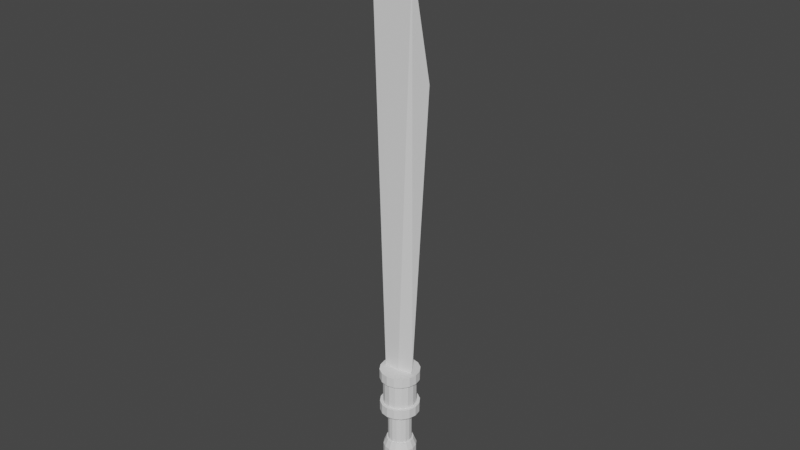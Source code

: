# Source: Ana_Models_EspadaLaser.blend  (saved by Blender 3.2.14; exported with 4.5.12 LTS)
import bpy
from mathutils import Matrix  # noqa: F401  (used for matrix-valued properties, if any)

bpy.ops.wm.read_factory_settings(use_empty=True)
scene = bpy.context.scene
scene.name = 'Scene'

# ---- collections
col_collection = bpy.data.collections.new('Collection'); scene.collection.children.link(col_collection)

# ---- world
world_world = bpy.data.worlds.new('World'); scene.world = world_world
world_world.use_nodes = True; world_world.node_tree.nodes.clear()
_N = world_world.node_tree.nodes; _L = world_world.node_tree.links
n0 = _N.new('ShaderNodeOutputWorld'); n0.name = 'World Output'; n0.location = (300, 300)
n1 = _N.new('ShaderNodeBackground'); n1.name = 'Background'; n1.location = (10, 300)
n1.inputs[0].default_value = (0.05088, 0.05088, 0.05088, 1.0)
_L.new(n1.outputs[0], n0.inputs[0])
n0.is_active_output = True
world_world.color = (0.05088, 0.05088, 0.05088)
world_world.use_sun_shadow = False
world_world.sun_shadow_jitter_overblur = 0.0

# ---- meshes
me_cube_001 = bpy.data.meshes.new('Cube.001')
me_cube_001.from_pydata([(-0.11, -0.03, -0.15), (-0.25, 0.0, 3.65), (-0.11, 0.03, -0.15), (0.12, 0.0, 0.05), (0.25, 0.0, 2.35), (0.0, 0.03, -0.15), (0.1, 0.0, 3.15), (0.0, -0.03, -0.15)], [], [(0, 1, 2), (5, 6, 4, 3), (7, 6, 1, 0), (5, 3, 7), (2, 5, 7, 0), (3, 4, 6, 7), (2, 1, 6, 5)])
_uv = me_cube_001.uv_layers.new(name='UVMap')
_uv.uv.foreach_set('vector', [0.375, 0.0, 0.625, 0.25, 0.375, 0.25, 0.375, 0.375, 0.625, 0.375, 0.625, 0.5, 0.375, 0.5, 0.375, 0.875, 0.625, 0.875, 0.625, 1.0, 0.375, 1.0, 0.25, 0.5, 0.375, 0.75, 0.25, 0.75, 0.125, 0.5, 0.25, 0.5, 0.25, 0.75, 0.125, 0.75, 0.375, 0.75, 0.625, 0.75, 0.625, 0.875, 0.375, 0.875, 0.375, 0.25, 0.625, 0.25, 0.625, 0.375, 0.375, 0.375])
me_cube_001.update()
me_cylinder_005 = bpy.data.meshes.new('Cylinder.005')
me_cylinder_005.from_pydata([(0.0, 0.13, -0.275), (0.0, 0.13, 0.095), (0.04975, 0.1201, -0.275), (0.04975, 0.1201, 0.095), (0.09192, 0.09192, -0.275), (0.09192, 0.09192, 0.095), (0.1201, 0.04975, -0.275), (0.1201, 0.04975, 0.095), (0.13, 0.0, -0.275), (0.13, 0.0, 0.095), (0.1201, -0.04975, -0.275), (0.1201, -0.04975, 0.095), (0.09192, -0.09192, -0.275), (0.09192, -0.09192, 0.095), (0.04975, -0.1201, -0.275), (0.04975, -0.1201, 0.095), (0.0, -0.13, -0.275), (0.0, -0.13, 0.095), (-0.04975, -0.1201, -0.275), (-0.04975, -0.1201, 0.095), (-0.09192, -0.09192, -0.275), (-0.09192, -0.09192, 0.095), (-0.1201, -0.04975, -0.275), (-0.1201, -0.04975, 0.095), (-0.13, 0.0, -0.275), (-0.13, 0.0, 0.095), (-0.1201, 0.04975, -0.275), (-0.1201, 0.04975, 0.095), (-0.09192, 0.09192, -0.275), (-0.09192, 0.09192, 0.095), (-0.04975, 0.1201, -0.275), (-0.04975, 0.1201, 0.095), (0.0, 0.13, -0.1958), (0.0, 0.13, 0.01603), (0.04975, 0.1201, 0.01603), (0.04975, 0.1201, -0.1958), (0.09192, 0.09192, 0.01603), (0.09192, 0.09192, -0.1958), (0.1201, 0.04975, 0.01603), (0.1201, 0.04975, -0.1958), (0.13, 0.0, 0.01603), (0.13, 0.0, -0.1958), (0.1201, -0.04975, 0.01603), (0.1201, -0.04975, -0.1958), (0.09192, -0.09192, 0.01603), (0.09192, -0.09192, -0.1958), (0.04975, -0.1201, 0.01603), (0.04975, -0.1201, -0.1958), (0.0, -0.13, 0.01603), (0.0, -0.13, -0.1958), (-0.04975, -0.1201, 0.01603), (-0.04975, -0.1201, -0.1958), (-0.09192, -0.09192, 0.01603), (-0.09192, -0.09192, -0.1958), (-0.1201, -0.04975, 0.01603), (-0.1201, -0.04975, -0.1958), (-0.13, 0.0, 0.01603), (-0.13, 0.0, -0.1958), (-0.1201, 0.04975, 0.01603), (-0.1201, 0.04975, -0.1958), (-0.09192, 0.09192, 0.01603), (-0.09192, 0.09192, -0.1958), (-0.04975, 0.1201, 0.01603), (-0.04975, 0.1201, -0.1958), (0.05961, 0.1439, 0.095), (0.0, 0.1558, 0.095), (0.0, 0.1558, 0.01603), (0.1101, 0.1101, 0.095), (0.1439, 0.05961, 0.095), (0.1558, 0.0, 0.095), (0.1439, -0.05961, 0.095), (0.1101, -0.1101, 0.095), (0.05961, -0.1439, 0.095), (0.0, -0.1558, 0.095), (-0.05961, -0.1439, 0.095), (-0.1101, -0.1101, 0.095), (-0.1439, -0.05961, 0.095), (-0.1558, 0.0, 0.095), (-0.1439, 0.05961, 0.095), (-0.1101, 0.1101, 0.095), (-0.05961, 0.1439, 0.095), (0.05961, 0.1439, 0.01603), (0.1101, 0.1101, 0.01603), (0.1439, 0.05961, 0.01603), (0.1558, 0.0, 0.01603), (0.1439, -0.05961, 0.01603), (0.1101, -0.1101, 0.01603), (0.05961, -0.1439, 0.01603), (0.0, -0.1558, 0.01603), (-0.05961, -0.1439, 0.01603), (-0.1101, -0.1101, 0.01603), (-0.1439, -0.05961, 0.01603), (-0.1558, 0.0, 0.01603), (-0.1439, 0.05961, 0.01603), (-0.1101, 0.1101, 0.01603), (-0.05961, 0.1439, 0.01603), (0.0, 0.1547, -0.275), (0.05921, 0.143, -0.275), (0.05921, 0.143, -0.1958), (0.1094, 0.1094, -0.275), (0.1094, 0.1094, -0.1958), (0.143, 0.05921, -0.275), (0.143, 0.05921, -0.1958), (0.1547, 0.0, -0.275), (0.1547, 0.0, -0.1958), (0.143, -0.05921, -0.275), (0.143, -0.05921, -0.1958), (0.1094, -0.1094, -0.275), (0.1094, -0.1094, -0.1958), (0.05921, -0.143, -0.275), (0.05921, -0.143, -0.1958), (0.0, -0.1547, -0.275), (0.0, -0.1547, -0.1958), (-0.05921, -0.143, -0.275), (-0.05921, -0.143, -0.1958), (-0.1094, -0.1094, -0.275), (-0.1094, -0.1094, -0.1958), (-0.143, -0.05921, -0.275), (-0.143, -0.05921, -0.1958), (-0.1547, 0.0, -0.275), (-0.1547, 0.0, -0.1958), (-0.143, 0.05921, -0.275), (-0.143, 0.05921, -0.1958), (-0.1094, 0.1094, -0.275), (-0.1094, 0.1094, -0.1958), (-0.05921, 0.143, -0.275), (-0.05921, 0.143, -0.1958), (0.0, 0.1547, -0.1958)], [], [(1, 3, 64, 65), (27, 29, 79, 78), (9, 11, 70, 69), (33, 62, 95, 66), (38, 36, 82, 83), (17, 19, 74, 73), (52, 50, 89, 90), (25, 27, 78, 77), (40, 38, 83, 84), (7, 9, 69, 68), (54, 52, 90, 91), (15, 17, 73, 72), (42, 40, 84, 85), (56, 54, 91, 92), (3, 1, 31, 29, 27, 25, 23, 21, 19, 17, 15, 13, 11, 9, 7, 5), (23, 25, 77, 76), (5, 7, 68, 67), (0, 2, 4, 6, 8, 10, 12, 14, 16, 18, 20, 22, 24, 26, 28, 30), (20, 18, 113, 115), (63, 62, 33, 32), (35, 37, 100, 98), (61, 60, 62, 63), (49, 51, 114, 112), (59, 58, 60, 61), (2, 0, 96, 97), (57, 56, 58, 59), (28, 26, 121, 123), (55, 54, 56, 57), (10, 8, 103, 105), (53, 52, 54, 55), (63, 32, 127, 126), (51, 50, 52, 53), (37, 39, 102, 100), (49, 48, 50, 51), (18, 16, 111, 113), (47, 46, 48, 49), (51, 53, 116, 114), (45, 44, 46, 47), (26, 24, 119, 121), (43, 42, 44, 45), (39, 41, 104, 102), (41, 40, 42, 43), (8, 6, 101, 103), (39, 38, 40, 41), (53, 55, 118, 116), (37, 36, 38, 39), (16, 14, 109, 111), (35, 34, 36, 37), (41, 43, 106, 104), (32, 33, 34, 35), (66, 65, 64, 81), (81, 64, 67, 82), (82, 67, 68, 83), (83, 68, 69, 84), (84, 69, 70, 85), (85, 70, 71, 86), (86, 71, 72, 87), (87, 72, 73, 88), (88, 73, 74, 89), (89, 74, 75, 90), (90, 75, 76, 91), (91, 76, 77, 92), (92, 77, 78, 93), (93, 78, 79, 94), (94, 79, 80, 95), (95, 80, 65, 66), (50, 48, 88, 89), (36, 34, 81, 82), (19, 21, 75, 74), (62, 60, 94, 95), (48, 46, 87, 88), (11, 13, 71, 70), (34, 33, 66, 81), (29, 31, 80, 79), (60, 58, 93, 94), (3, 5, 67, 64), (46, 44, 86, 87), (21, 23, 76, 75), (58, 56, 92, 93), (13, 15, 72, 71), (31, 1, 65, 80), (44, 42, 85, 86), (125, 126, 127, 96), (123, 124, 126, 125), (121, 122, 124, 123), (119, 120, 122, 121), (117, 118, 120, 119), (115, 116, 118, 117), (113, 114, 116, 115), (111, 112, 114, 113), (109, 110, 112, 111), (107, 108, 110, 109), (105, 106, 108, 107), (103, 104, 106, 105), (101, 102, 104, 103), (99, 100, 102, 101), (97, 98, 100, 99), (96, 127, 98, 97), (61, 63, 126, 124), (47, 49, 112, 110), (12, 10, 105, 107), (32, 35, 98, 127), (30, 28, 123, 125), (59, 61, 124, 122), (4, 2, 97, 99), (45, 47, 110, 108), (22, 20, 115, 117), (57, 59, 122, 120), (14, 12, 107, 109), (0, 30, 125, 96), (43, 45, 108, 106), (6, 4, 99, 101), (24, 22, 117, 119), (55, 57, 120, 118)])
_uv = me_cylinder_005.uv_layers.new(name='UVMap')
_uv.uv.foreach_set('vector', [0.25, 0.49, 0.3418, 0.4717, 0.3418, 0.4717, 0.25, 0.49, 0.02827, 0.3418, 0.08029, 0.4197, 0.08029, 0.4197, 0.02827, 0.3418, 0.49, 0.25, 0.4717, 0.1582, 0.4717, 0.1582, 0.49, 0.25, 0.0, 0.8933, 0.0625, 0.8933, 0.0625, 0.8933, 0.0, 0.8933, 0.8125, 0.8933, 0.875, 0.8933, 0.875, 0.8933, 0.8125, 0.8933, 0.25, 0.01, 0.1582, 0.02827, 0.1582, 0.02827, 0.25, 0.01, 0.375, 0.8933, 0.4375, 0.8933, 0.4375, 0.8933, 0.375, 0.8933, 0.01, 0.25, 0.02827, 0.3418, 0.02827, 0.3418, 0.01, 0.25, 0.75, 0.8933, 0.8125, 0.8933, 0.8125, 0.8933, 0.75, 0.8933, 0.4717, 0.3418, 0.49, 0.25, 0.49, 0.25, 0.4717, 0.3418, 0.3125, 0.8933, 0.375, 0.8933, 0.375, 0.8933, 0.3125, 0.8933, 0.3418, 0.02827, 0.25, 0.01, 0.25, 0.01, 0.3418, 0.02827, 0.6875, 0.8933, 0.75, 0.8933, 0.75, 0.8933, 0.6875, 0.8933, 0.25, 0.8933, 0.3125, 0.8933, 0.3125, 0.8933, 0.25, 0.8933, 0.3418, 0.4717, 0.25, 0.49, 0.1582, 0.4717, 0.08029, 0.4197, 0.02827, 0.3418, 0.01, 0.25, 0.02827, 0.1582, 0.08029, 0.08029, 0.1582, 0.02827, 0.25, 0.01, 0.3418, 0.02827, 0.4197, 0.08029, 0.4717, 0.1582, 0.49, 0.25, 0.4717, 0.3418, 0.4197, 0.4197, 0.02827, 0.1582, 0.01, 0.25, 0.01, 0.25, 0.02827, 0.1582, 0.4197, 0.4197, 0.4717, 0.3418, 0.4717, 0.3418, 0.4197, 0.4197, 0.75, 0.49, 0.8418, 0.4717, 0.9197, 0.4197, 0.9717, 0.3418, 0.99, 0.25, 0.9717, 0.1582, 0.9197, 0.08029, 0.8418, 0.02827, 0.75, 0.01, 0.6582, 0.02827, 0.5803, 0.08029, 0.5283, 0.1582, 0.51, 0.25, 0.5283, 0.3418, 0.5803, 0.4197, 0.6582, 0.4717, 0.5803, 0.08029, 0.6582, 0.02827, 0.6582, 0.02827, 0.5803, 0.08029, 0.0625, 0.6071, 0.0625, 0.8933, 0.0, 0.8933, 0.0, 0.6071, 0.9375, 0.6071, 0.875, 0.6071, 0.875, 0.6071, 0.9375, 0.6071, 0.125, 0.6071, 0.125, 0.8933, 0.0625, 0.8933, 0.0625, 0.6071, 0.5, 0.6071, 0.4375, 0.6071, 0.4375, 0.6071, 0.5, 0.6071, 0.1875, 0.6071, 0.1875, 0.8933, 0.125, 0.8933, 0.125, 0.6071, 0.8418, 0.4717, 0.75, 0.49, 0.75, 0.49, 0.8418, 0.4717, 0.25, 0.6071, 0.25, 0.8933, 0.1875, 0.8933, 0.1875, 0.6071, 0.5803, 0.4197, 0.5283, 0.3418, 0.5283, 0.3418, 0.5803, 0.4197, 0.3125, 0.6071, 0.3125, 0.8933, 0.25, 0.8933, 0.25, 0.6071, 0.9717, 0.1582, 0.99, 0.25, 0.99, 0.25, 0.9717, 0.1582, 0.375, 0.6071, 0.375, 0.8933, 0.3125, 0.8933, 0.3125, 0.6071, 0.0625, 0.6071, 0.0, 0.6071, 0.0, 0.6071, 0.0625, 0.6071, 0.4375, 0.6071, 0.4375, 0.8933, 0.375, 0.8933, 0.375, 0.6071, 0.875, 0.6071, 0.8125, 0.6071, 0.8125, 0.6071, 0.875, 0.6071, 0.5, 0.6071, 0.5, 0.8933, 0.4375, 0.8933, 0.4375, 0.6071, 0.6582, 0.02827, 0.75, 0.01, 0.75, 0.01, 0.6582, 0.02827, 0.5625, 0.6071, 0.5625, 0.8933, 0.5, 0.8933, 0.5, 0.6071, 0.4375, 0.6071, 0.375, 0.6071, 0.375, 0.6071, 0.4375, 0.6071, 0.625, 0.6071, 0.625, 0.8933, 0.5625, 0.8933, 0.5625, 0.6071, 0.5283, 0.3418, 0.51, 0.25, 0.51, 0.25, 0.5283, 0.3418, 0.6875, 0.6071, 0.6875, 0.8933, 0.625, 0.8933, 0.625, 0.6071, 0.8125, 0.6071, 0.75, 0.6071, 0.75, 0.6071, 0.8125, 0.6071, 0.75, 0.6071, 0.75, 0.8933, 0.6875, 0.8933, 0.6875, 0.6071, 0.99, 0.25, 0.9717, 0.3418, 0.9717, 0.3418, 0.99, 0.25, 0.8125, 0.6071, 0.8125, 0.8933, 0.75, 0.8933, 0.75, 0.6071, 0.375, 0.6071, 0.3125, 0.6071, 0.3125, 0.6071, 0.375, 0.6071, 0.875, 0.6071, 0.875, 0.8933, 0.8125, 0.8933, 0.8125, 0.6071, 0.75, 0.01, 0.8418, 0.02827, 0.8418, 0.02827, 0.75, 0.01, 0.9375, 0.6071, 0.9375, 0.8933, 0.875, 0.8933, 0.875, 0.6071, 0.75, 0.6071, 0.6875, 0.6071, 0.6875, 0.6071, 0.75, 0.6071, 1.0, 0.6071, 1.0, 0.8933, 0.9375, 0.8933, 0.9375, 0.6071, 1.0, 0.8933, 1.0, 1.0, 0.9375, 1.0, 0.9375, 0.8933, 0.9375, 0.8933, 0.9375, 1.0, 0.875, 1.0, 0.875, 0.8933, 0.875, 0.8933, 0.875, 1.0, 0.8125, 1.0, 0.8125, 0.8933, 0.8125, 0.8933, 0.8125, 1.0, 0.75, 1.0, 0.75, 0.8933, 0.75, 0.8933, 0.75, 1.0, 0.6875, 1.0, 0.6875, 0.8933, 0.6875, 0.8933, 0.6875, 1.0, 0.625, 1.0, 0.625, 0.8933, 0.625, 0.8933, 0.625, 1.0, 0.5625, 1.0, 0.5625, 0.8933, 0.5625, 0.8933, 0.5625, 1.0, 0.5, 1.0, 0.5, 0.8933, 0.5, 0.8933, 0.5, 1.0, 0.4375, 1.0, 0.4375, 0.8933, 0.4375, 0.8933, 0.4375, 1.0, 0.375, 1.0, 0.375, 0.8933, 0.375, 0.8933, 0.375, 1.0, 0.3125, 1.0, 0.3125, 0.8933, 0.3125, 0.8933, 0.3125, 1.0, 0.25, 1.0, 0.25, 0.8933, 0.25, 0.8933, 0.25, 1.0, 0.1875, 1.0, 0.1875, 0.8933, 0.1875, 0.8933, 0.1875, 1.0, 0.125, 1.0, 0.125, 0.8933, 0.125, 0.8933, 0.125, 1.0, 0.0625, 1.0, 0.0625, 0.8933, 0.0625, 0.8933, 0.0625, 1.0, 0.0, 1.0, 0.0, 0.8933, 0.4375, 0.8933, 0.5, 0.8933, 0.5, 0.8933, 0.4375, 0.8933, 0.875, 0.8933, 0.9375, 0.8933, 0.9375, 0.8933, 0.875, 0.8933, 0.1582, 0.02827, 0.08029, 0.08029, 0.08029, 0.08029, 0.1582, 0.02827, 0.0625, 0.8933, 0.125, 0.8933, 0.125, 0.8933, 0.0625, 0.8933, 0.5, 0.8933, 0.5625, 0.8933, 0.5625, 0.8933, 0.5, 0.8933, 0.4717, 0.1582, 0.4197, 0.08029, 0.4197, 0.08029, 0.4717, 0.1582, 0.9375, 0.8933, 1.0, 0.8933, 1.0, 0.8933, 0.9375, 0.8933, 0.08029, 0.4197, 0.1582, 0.4717, 0.1582, 0.4717, 0.08029, 0.4197, 0.125, 0.8933, 0.1875, 0.8933, 0.1875, 0.8933, 0.125, 0.8933, 0.3418, 0.4717, 0.4197, 0.4197, 0.4197, 0.4197, 0.3418, 0.4717, 0.5625, 0.8933, 0.625, 0.8933, 0.625, 0.8933, 0.5625, 0.8933, 0.08029, 0.08029, 0.02827, 0.1582, 0.02827, 0.1582, 0.08029, 0.08029, 0.1875, 0.8933, 0.25, 0.8933, 0.25, 0.8933, 0.1875, 0.8933, 0.4197, 0.08029, 0.3418, 0.02827, 0.3418, 0.02827, 0.4197, 0.08029, 0.1582, 0.4717, 0.25, 0.49, 0.25, 0.49, 0.1582, 0.4717, 0.625, 0.8933, 0.6875, 0.8933, 0.6875, 0.8933, 0.625, 0.8933, 0.0625, 0.5, 0.0625, 0.6071, 0.0, 0.6071, 0.0, 0.5, 0.125, 0.5, 0.125, 0.6071, 0.0625, 0.6071, 0.0625, 0.5, 0.1875, 0.5, 0.1875, 0.6071, 0.125, 0.6071, 0.125, 0.5, 0.25, 0.5, 0.25, 0.6071, 0.1875, 0.6071, 0.1875, 0.5, 0.3125, 0.5, 0.3125, 0.6071, 0.25, 0.6071, 0.25, 0.5, 0.375, 0.5, 0.375, 0.6071, 0.3125, 0.6071, 0.3125, 0.5, 0.4375, 0.5, 0.4375, 0.6071, 0.375, 0.6071, 0.375, 0.5, 0.5, 0.5, 0.5, 0.6071, 0.4375, 0.6071, 0.4375, 0.5, 0.5625, 0.5, 0.5625, 0.6071, 0.5, 0.6071, 0.5, 0.5, 0.625, 0.5, 0.625, 0.6071, 0.5625, 0.6071, 0.5625, 0.5, 0.6875, 0.5, 0.6875, 0.6071, 0.625, 0.6071, 0.625, 0.5, 0.75, 0.5, 0.75, 0.6071, 0.6875, 0.6071, 0.6875, 0.5, 0.8125, 0.5, 0.8125, 0.6071, 0.75, 0.6071, 0.75, 0.5, 0.875, 0.5, 0.875, 0.6071, 0.8125, 0.6071, 0.8125, 0.5, 0.9375, 0.5, 0.9375, 0.6071, 0.875, 0.6071, 0.875, 0.5, 1.0, 0.5, 1.0, 0.6071, 0.9375, 0.6071, 0.9375, 0.5, 0.125, 0.6071, 0.0625, 0.6071, 0.0625, 0.6071, 0.125, 0.6071, 0.5625, 0.6071, 0.5, 0.6071, 0.5, 0.6071, 0.5625, 0.6071, 0.9197, 0.08029, 0.9717, 0.1582, 0.9717, 0.1582, 0.9197, 0.08029, 1.0, 0.6071, 0.9375, 0.6071, 0.9375, 0.6071, 1.0, 0.6071, 0.6582, 0.4717, 0.5803, 0.4197, 0.5803, 0.4197, 0.6582, 0.4717, 0.1875, 0.6071, 0.125, 0.6071, 0.125, 0.6071, 0.1875, 0.6071, 0.9197, 0.4197, 0.8418, 0.4717, 0.8418, 0.4717, 0.9197, 0.4197, 0.625, 0.6071, 0.5625, 0.6071, 0.5625, 0.6071, 0.625, 0.6071, 0.5283, 0.1582, 0.5803, 0.08029, 0.5803, 0.08029, 0.5283, 0.1582, 0.25, 0.6071, 0.1875, 0.6071, 0.1875, 0.6071, 0.25, 0.6071, 0.8418, 0.02827, 0.9197, 0.08029, 0.9197, 0.08029, 0.8418, 0.02827, 0.75, 0.49, 0.6582, 0.4717, 0.6582, 0.4717, 0.75, 0.49, 0.6875, 0.6071, 0.625, 0.6071, 0.625, 0.6071, 0.6875, 0.6071, 0.9717, 0.3418, 0.9197, 0.4197, 0.9197, 0.4197, 0.9717, 0.3418, 0.51, 0.25, 0.5283, 0.1582, 0.5283, 0.1582, 0.51, 0.25, 0.3125, 0.6071, 0.25, 0.6071, 0.25, 0.6071, 0.3125, 0.6071])
me_cylinder_005.update()
me_cylinder_006 = bpy.data.meshes.new('Cylinder.006')
me_cylinder_006.from_pydata([(0.0, 0.13, -0.275), (-2.166e-10, 0.09288, 0.275), (0.04975, 0.1201, -0.275), (0.03554, 0.08581, 0.275), (0.09192, 0.09192, -0.275), (0.06567, 0.06567, 0.275), (0.1201, 0.04975, -0.275), (0.08581, 0.03554, 0.275), (0.13, 0.0, -0.275), (0.09288, -1.733e-10, 0.275), (0.1201, -0.04975, -0.275), (0.08581, -0.03554, 0.275), (0.09192, -0.09192, -0.275), (0.06567, -0.06567, 0.275), (0.04975, -0.1201, -0.275), (0.03554, -0.08581, 0.275), (0.0, -0.13, -0.275), (-2.166e-10, -0.09288, 0.275), (-0.04975, -0.1201, -0.275), (-0.03554, -0.08581, 0.275), (-0.09192, -0.09192, -0.275), (-0.06567, -0.06567, 0.275), (-0.1201, -0.04975, -0.275), (-0.08581, -0.03554, 0.275), (-0.13, 0.0, -0.275), (-0.09288, -1.733e-10, 0.275), (-0.1201, 0.04975, -0.275), (-0.08581, 0.03554, 0.275), (-0.09192, 0.09192, -0.275), (-0.06567, 0.06567, 0.275), (-0.04975, 0.1201, -0.275), (-0.03554, 0.08581, 0.275), (0.0, 0.13, -0.1782), (0.04975, 0.1201, -0.1782), (0.09192, 0.09192, -0.1782), (0.1201, 0.04975, -0.1782), (0.13, 0.0, -0.1782), (0.1201, -0.04975, -0.1782), (0.09192, -0.09192, -0.1782), (0.04975, -0.1201, -0.1782), (0.0, -0.13, -0.1782), (-0.04975, -0.1201, -0.1782), (-0.09192, -0.09192, -0.1782), (-0.1201, -0.04975, -0.1782), (-0.13, 0.0, -0.1782), (-0.1201, 0.04975, -0.1782), (-0.09192, 0.09192, -0.1782), (-0.04975, 0.1201, -0.1782), (0.0, 0.13, 0.2177), (0.04975, 0.1201, 0.2177), (0.09192, 0.09192, 0.2177), (0.1201, 0.04975, 0.2177), (0.13, 0.0, 0.2177), (0.1201, -0.04975, 0.2177), (0.09192, -0.09192, 0.2177), (0.04975, -0.1201, 0.2177), (0.0, -0.13, 0.2177), (-0.04975, -0.1201, 0.2177), (-0.09192, -0.09192, 0.2177), (-0.1201, -0.04975, 0.2177), (-0.13, 0.0, 0.2177), (-0.1201, 0.04975, 0.2177), (-0.09192, 0.09192, 0.2177), (-0.04975, 0.1201, 0.2177), (0.0, 0.1459, -0.275), (0.05585, 0.1348, -0.275), (0.05585, 0.1348, -0.1782), (0.1032, 0.1032, -0.275), (0.1032, 0.1032, -0.1782), (0.1348, 0.05585, -0.275), (0.1348, 0.05585, -0.1782), (0.1459, 0.0, -0.275), (0.1459, 0.0, -0.1782), (0.1348, -0.05585, -0.275), (0.1348, -0.05585, -0.1782), (0.1032, -0.1032, -0.275), (0.1032, -0.1032, -0.1782), (0.05585, -0.1348, -0.275), (0.05585, -0.1348, -0.1782), (0.0, -0.1459, -0.275), (0.0, -0.1459, -0.1782), (-0.05585, -0.1348, -0.275), (-0.05585, -0.1348, -0.1782), (-0.1032, -0.1032, -0.275), (-0.1032, -0.1032, -0.1782), (-0.1348, -0.05585, -0.275), (-0.1348, -0.05585, -0.1782), (-0.1459, 0.0, -0.275), (-0.1459, 0.0, -0.1782), (-0.1348, 0.05585, -0.275), (-0.1348, 0.05585, -0.1782), (-0.1032, 0.1032, -0.275), (-0.1032, 0.1032, -0.1782), (-0.05585, 0.1348, -0.275), (-0.05585, 0.1348, -0.1782), (0.0, 0.1459, -0.1782), (0.04049, 0.09776, 0.275), (-2.166e-10, 0.1058, 0.275), (0.07482, 0.07482, 0.275), (0.09776, 0.04049, 0.275), (0.1058, -1.733e-10, 0.275), (0.09776, -0.04049, 0.275), (0.07482, -0.07482, 0.275), (0.04049, -0.09776, 0.275), (-2.166e-10, -0.1058, 0.275), (-0.04049, -0.09776, 0.275), (-0.07482, -0.07482, 0.275), (-0.09776, -0.04049, 0.275), (-0.1058, -1.733e-10, 0.275), (-0.09776, 0.04049, 0.275), (-0.07482, 0.07482, 0.275), (-0.04049, 0.09776, 0.275), (0.03554, 0.08581, 0.5561), (9.697e-09, 0.09288, 0.5561), (0.06567, 0.06567, 0.5561), (0.08581, 0.03554, 0.5561), (0.09288, -1.733e-10, 0.5561), (0.08581, -0.03554, 0.5561), (0.06567, -0.06567, 0.5561), (0.03554, -0.08581, 0.5561), (9.697e-09, -0.09288, 0.5561), (-0.03554, -0.08581, 0.5561), (-0.06567, -0.06567, 0.5561), (-0.08581, -0.03554, 0.5561), (-0.09288, -1.733e-10, 0.5561), (-0.08581, 0.03554, 0.5561), (-0.06567, 0.06567, 0.5561), (-0.03554, 0.08581, 0.5561)], [], [(48, 97, 96, 49), (49, 96, 98, 50), (50, 98, 99, 51), (51, 99, 100, 52), (52, 100, 101, 53), (53, 101, 102, 54), (54, 102, 103, 55), (55, 103, 104, 56), (56, 104, 105, 57), (57, 105, 106, 58), (58, 106, 107, 59), (59, 107, 108, 60), (60, 108, 109, 61), (61, 109, 110, 62), (21, 19, 121, 122), (62, 110, 111, 63), (63, 111, 97, 48), (0, 2, 4, 6, 8, 10, 12, 14, 16, 18, 20, 22, 24, 26, 28, 30), (16, 14, 77, 79), (36, 37, 74, 72), (24, 22, 85, 87), (6, 4, 67, 69), (37, 38, 76, 74), (38, 39, 78, 76), (0, 30, 93, 64), (14, 12, 75, 77), (39, 40, 80, 78), (22, 20, 83, 85), (4, 2, 65, 67), (40, 41, 82, 80), (41, 42, 84, 82), (30, 28, 91, 93), (12, 10, 73, 75), (42, 43, 86, 84), (47, 63, 48, 32), (46, 62, 63, 47), (45, 61, 62, 46), (44, 60, 61, 45), (43, 59, 60, 44), (42, 58, 59, 43), (41, 57, 58, 42), (40, 56, 57, 41), (39, 55, 56, 40), (38, 54, 55, 39), (37, 53, 54, 38), (36, 52, 53, 37), (35, 51, 52, 36), (34, 50, 51, 35), (33, 49, 50, 34), (32, 48, 49, 33), (93, 94, 95, 64), (91, 92, 94, 93), (89, 90, 92, 91), (87, 88, 90, 89), (85, 86, 88, 87), (83, 84, 86, 85), (81, 82, 84, 83), (79, 80, 82, 81), (77, 78, 80, 79), (75, 76, 78, 77), (73, 74, 76, 75), (71, 72, 74, 73), (69, 70, 72, 71), (67, 68, 70, 69), (65, 66, 68, 67), (64, 95, 66, 65), (35, 36, 72, 70), (34, 35, 70, 68), (8, 6, 69, 71), (26, 24, 87, 89), (47, 32, 95, 94), (33, 34, 68, 66), (46, 47, 94, 92), (18, 16, 79, 81), (32, 33, 66, 95), (45, 46, 92, 90), (10, 8, 71, 73), (28, 26, 89, 91), (44, 45, 90, 88), (2, 0, 64, 65), (43, 44, 88, 86), (20, 18, 81, 83), (1, 3, 96, 97), (3, 5, 98, 96), (5, 7, 99, 98), (7, 9, 100, 99), (9, 11, 101, 100), (11, 13, 102, 101), (13, 15, 103, 102), (15, 17, 104, 103), (17, 19, 105, 104), (19, 21, 106, 105), (21, 23, 107, 106), (23, 25, 108, 107), (25, 27, 109, 108), (27, 29, 110, 109), (29, 31, 111, 110), (31, 1, 97, 111), (112, 113, 127, 126, 125, 124, 123, 122, 121, 120, 119, 118, 117, 116, 115, 114), (7, 5, 114, 115), (23, 21, 122, 123), (9, 7, 115, 116), (25, 23, 123, 124), (11, 9, 116, 117), (27, 25, 124, 125), (13, 11, 117, 118), (29, 27, 125, 126), (15, 13, 118, 119), (31, 29, 126, 127), (17, 15, 119, 120), (3, 1, 113, 112), (1, 31, 127, 113), (19, 17, 120, 121), (5, 3, 112, 114)])
_uv = me_cylinder_006.uv_layers.new(name='UVMap')
_uv.uv.foreach_set('vector', [1.0, 0.9479, 1.0, 1.0, 0.9375, 1.0, 0.9375, 0.9479, 0.9375, 0.9479, 0.9375, 1.0, 0.875, 1.0, 0.875, 0.9479, 0.875, 0.9479, 0.875, 1.0, 0.8125, 1.0, 0.8125, 0.9479, 0.8125, 0.9479, 0.8125, 1.0, 0.75, 1.0, 0.75, 0.9479, 0.75, 0.9479, 0.75, 1.0, 0.6875, 1.0, 0.6875, 0.9479, 0.6875, 0.9479, 0.6875, 1.0, 0.625, 1.0, 0.625, 0.9479, 0.625, 0.9479, 0.625, 1.0, 0.5625, 1.0, 0.5625, 0.9479, 0.5625, 0.9479, 0.5625, 1.0, 0.5, 1.0, 0.5, 0.9479, 0.5, 0.9479, 0.5, 1.0, 0.4375, 1.0, 0.4375, 0.9479, 0.4375, 0.9479, 0.4375, 1.0, 0.375, 1.0, 0.375, 0.9479, 0.375, 0.9479, 0.375, 1.0, 0.3125, 1.0, 0.3125, 0.9479, 0.3125, 0.9479, 0.3125, 1.0, 0.25, 1.0, 0.25, 0.9479, 0.25, 0.9479, 0.25, 1.0, 0.1875, 1.0, 0.1875, 0.9479, 0.1875, 0.9479, 0.1875, 1.0, 0.125, 1.0, 0.125, 0.9479, 0.101, 0.101, 0.1694, 0.05538, 0.1694, 0.05538, 0.101, 0.101, 0.125, 0.9479, 0.125, 1.0, 0.0625, 1.0, 0.0625, 0.9479, 0.0625, 0.9479, 0.0625, 1.0, 0.0, 1.0, 0.0, 0.9479, 0.75, 0.49, 0.8418, 0.4717, 0.9197, 0.4197, 0.9717, 0.3418, 0.99, 0.25, 0.9717, 0.1582, 0.9197, 0.08029, 0.8418, 0.02827, 0.75, 0.01, 0.6582, 0.02827, 0.5803, 0.08029, 0.5283, 0.1582, 0.51, 0.25, 0.5283, 0.3418, 0.5803, 0.4197, 0.6582, 0.4717, 0.75, 0.01, 0.8418, 0.02827, 0.8418, 0.02827, 0.75, 0.01, 0.75, 0.588, 0.6875, 0.588, 0.6875, 0.588, 0.75, 0.588, 0.51, 0.25, 0.5283, 0.1582, 0.5283, 0.1582, 0.51, 0.25, 0.9717, 0.3418, 0.9197, 0.4197, 0.9197, 0.4197, 0.9717, 0.3418, 0.6875, 0.588, 0.625, 0.588, 0.625, 0.588, 0.6875, 0.588, 0.625, 0.588, 0.5625, 0.588, 0.5625, 0.588, 0.625, 0.588, 0.75, 0.49, 0.6582, 0.4717, 0.6582, 0.4717, 0.75, 0.49, 0.8418, 0.02827, 0.9197, 0.08029, 0.9197, 0.08029, 0.8418, 0.02827, 0.5625, 0.588, 0.5, 0.588, 0.5, 0.588, 0.5625, 0.588, 0.5283, 0.1582, 0.5803, 0.08029, 0.5803, 0.08029, 0.5283, 0.1582, 0.9197, 0.4197, 0.8418, 0.4717, 0.8418, 0.4717, 0.9197, 0.4197, 0.5, 0.588, 0.4375, 0.588, 0.4375, 0.588, 0.5, 0.588, 0.4375, 0.588, 0.375, 0.588, 0.375, 0.588, 0.4375, 0.588, 0.6582, 0.4717, 0.5803, 0.4197, 0.5803, 0.4197, 0.6582, 0.4717, 0.9197, 0.08029, 0.9717, 0.1582, 0.9717, 0.1582, 0.9197, 0.08029, 0.375, 0.588, 0.3125, 0.588, 0.3125, 0.588, 0.375, 0.588, 0.0625, 0.588, 0.0625, 0.9479, 0.0, 0.9479, 0.0, 0.588, 0.125, 0.588, 0.125, 0.9479, 0.0625, 0.9479, 0.0625, 0.588, 0.1875, 0.588, 0.1875, 0.9479, 0.125, 0.9479, 0.125, 0.588, 0.25, 0.588, 0.25, 0.9479, 0.1875, 0.9479, 0.1875, 0.588, 0.3125, 0.588, 0.3125, 0.9479, 0.25, 0.9479, 0.25, 0.588, 0.375, 0.588, 0.375, 0.9479, 0.3125, 0.9479, 0.3125, 0.588, 0.4375, 0.588, 0.4375, 0.9479, 0.375, 0.9479, 0.375, 0.588, 0.5, 0.588, 0.5, 0.9479, 0.4375, 0.9479, 0.4375, 0.588, 0.5625, 0.588, 0.5625, 0.9479, 0.5, 0.9479, 0.5, 0.588, 0.625, 0.588, 0.625, 0.9479, 0.5625, 0.9479, 0.5625, 0.588, 0.6875, 0.588, 0.6875, 0.9479, 0.625, 0.9479, 0.625, 0.588, 0.75, 0.588, 0.75, 0.9479, 0.6875, 0.9479, 0.6875, 0.588, 0.8125, 0.588, 0.8125, 0.9479, 0.75, 0.9479, 0.75, 0.588, 0.875, 0.588, 0.875, 0.9479, 0.8125, 0.9479, 0.8125, 0.588, 0.9375, 0.588, 0.9375, 0.9479, 0.875, 0.9479, 0.875, 0.588, 1.0, 0.588, 1.0, 0.9479, 0.9375, 0.9479, 0.9375, 0.588, 0.0625, 0.5, 0.0625, 0.588, 0.0, 0.588, 0.0, 0.5, 0.125, 0.5, 0.125, 0.588, 0.0625, 0.588, 0.0625, 0.5, 0.1875, 0.5, 0.1875, 0.588, 0.125, 0.588, 0.125, 0.5, 0.25, 0.5, 0.25, 0.588, 0.1875, 0.588, 0.1875, 0.5, 0.3125, 0.5, 0.3125, 0.588, 0.25, 0.588, 0.25, 0.5, 0.375, 0.5, 0.375, 0.588, 0.3125, 0.588, 0.3125, 0.5, 0.4375, 0.5, 0.4375, 0.588, 0.375, 0.588, 0.375, 0.5, 0.5, 0.5, 0.5, 0.588, 0.4375, 0.588, 0.4375, 0.5, 0.5625, 0.5, 0.5625, 0.588, 0.5, 0.588, 0.5, 0.5, 0.625, 0.5, 0.625, 0.588, 0.5625, 0.588, 0.5625, 0.5, 0.6875, 0.5, 0.6875, 0.588, 0.625, 0.588, 0.625, 0.5, 0.75, 0.5, 0.75, 0.588, 0.6875, 0.588, 0.6875, 0.5, 0.8125, 0.5, 0.8125, 0.588, 0.75, 0.588, 0.75, 0.5, 0.875, 0.5, 0.875, 0.588, 0.8125, 0.588, 0.8125, 0.5, 0.9375, 0.5, 0.9375, 0.588, 0.875, 0.588, 0.875, 0.5, 1.0, 0.5, 1.0, 0.588, 0.9375, 0.588, 0.9375, 0.5, 0.8125, 0.588, 0.75, 0.588, 0.75, 0.588, 0.8125, 0.588, 0.875, 0.588, 0.8125, 0.588, 0.8125, 0.588, 0.875, 0.588, 0.99, 0.25, 0.9717, 0.3418, 0.9717, 0.3418, 0.99, 0.25, 0.5283, 0.3418, 0.51, 0.25, 0.51, 0.25, 0.5283, 0.3418, 0.0625, 0.588, 0.0, 0.588, 0.0, 0.588, 0.0625, 0.588, 0.9375, 0.588, 0.875, 0.588, 0.875, 0.588, 0.9375, 0.588, 0.125, 0.588, 0.0625, 0.588, 0.0625, 0.588, 0.125, 0.588, 0.6582, 0.02827, 0.75, 0.01, 0.75, 0.01, 0.6582, 0.02827, 1.0, 0.588, 0.9375, 0.588, 0.9375, 0.588, 1.0, 0.588, 0.1875, 0.588, 0.125, 0.588, 0.125, 0.588, 0.1875, 0.588, 0.9717, 0.1582, 0.99, 0.25, 0.99, 0.25, 0.9717, 0.1582, 0.5803, 0.4197, 0.5283, 0.3418, 0.5283, 0.3418, 0.5803, 0.4197, 0.25, 0.588, 0.1875, 0.588, 0.1875, 0.588, 0.25, 0.588, 0.8418, 0.4717, 0.75, 0.49, 0.75, 0.49, 0.8418, 0.4717, 0.3125, 0.588, 0.25, 0.588, 0.25, 0.588, 0.3125, 0.588, 0.5803, 0.08029, 0.6582, 0.02827, 0.6582, 0.02827, 0.5803, 0.08029, 0.25, 0.4607, 0.3306, 0.4446, 0.3418, 0.4717, 0.25, 0.49, 0.3306, 0.4446, 0.399, 0.399, 0.4197, 0.4197, 0.3418, 0.4717, 0.399, 0.399, 0.4446, 0.3306, 0.4717, 0.3418, 0.4197, 0.4197, 0.4446, 0.3306, 0.4607, 0.25, 0.49, 0.25, 0.4717, 0.3418, 0.4607, 0.25, 0.4446, 0.1694, 0.4717, 0.1582, 0.49, 0.25, 0.4446, 0.1694, 0.399, 0.101, 0.4197, 0.08029, 0.4717, 0.1582, 0.399, 0.101, 0.3306, 0.05538, 0.3418, 0.02827, 0.4197, 0.08029, 0.3306, 0.05538, 0.25, 0.03934, 0.25, 0.01, 0.3418, 0.02827, 0.25, 0.03934, 0.1694, 0.05538, 0.1582, 0.02827, 0.25, 0.01, 0.1694, 0.05538, 0.101, 0.101, 0.08029, 0.08029, 0.1582, 0.02827, 0.101, 0.101, 0.05538, 0.1694, 0.02827, 0.1582, 0.08029, 0.08029, 0.05538, 0.1694, 0.03934, 0.25, 0.01, 0.25, 0.02827, 0.1582, 0.03934, 0.25, 0.05538, 0.3306, 0.02827, 0.3418, 0.01, 0.25, 0.05538, 0.3306, 0.101, 0.399, 0.08029, 0.4197, 0.02827, 0.3418, 0.101, 0.399, 0.1694, 0.4446, 0.1582, 0.4717, 0.08029, 0.4197, 0.1694, 0.4446, 0.25, 0.4607, 0.25, 0.49, 0.1582, 0.4717, 0.3306, 0.4446, 0.25, 0.4607, 0.1694, 0.4446, 0.101, 0.399, 0.05538, 0.3306, 0.03934, 0.25, 0.05538, 0.1694, 0.101, 0.101, 0.1694, 0.05538, 0.25, 0.03934, 0.3306, 0.05538, 0.399, 0.101, 0.4446, 0.1694, 0.4607, 0.25, 0.4446, 0.3306, 0.399, 0.399, 0.4446, 0.3306, 0.399, 0.399, 0.399, 0.399, 0.4446, 0.3306, 0.05538, 0.1694, 0.101, 0.101, 0.101, 0.101, 0.05538, 0.1694, 0.4607, 0.25, 0.4446, 0.3306, 0.4446, 0.3306, 0.4607, 0.25, 0.03934, 0.25, 0.05538, 0.1694, 0.05538, 0.1694, 0.03934, 0.25, 0.4446, 0.1694, 0.4607, 0.25, 0.4607, 0.25, 0.4446, 0.1694, 0.05538, 0.3306, 0.03934, 0.25, 0.03934, 0.25, 0.05538, 0.3306, 0.399, 0.101, 0.4446, 0.1694, 0.4446, 0.1694, 0.399, 0.101, 0.101, 0.399, 0.05538, 0.3306, 0.05538, 0.3306, 0.101, 0.399, 0.3306, 0.05538, 0.399, 0.101, 0.399, 0.101, 0.3306, 0.05538, 0.1694, 0.4446, 0.101, 0.399, 0.101, 0.399, 0.1694, 0.4446, 0.25, 0.03934, 0.3306, 0.05538, 0.3306, 0.05538, 0.25, 0.03934, 0.3306, 0.4446, 0.25, 0.4607, 0.25, 0.4607, 0.3306, 0.4446, 0.25, 0.4607, 0.1694, 0.4446, 0.1694, 0.4446, 0.25, 0.4607, 0.1694, 0.05538, 0.25, 0.03934, 0.25, 0.03934, 0.1694, 0.05538, 0.399, 0.399, 0.3306, 0.4446, 0.3306, 0.4446, 0.399, 0.399])
me_cylinder_006.update()

# ---- objects
ob_cube = bpy.data.objects.new('Cube', me_cube_001)
ob_cylinder = bpy.data.objects.new('Cylinder', me_cylinder_005)
ob_cylinder_001 = bpy.data.objects.new('Cylinder.001', me_cylinder_006)

# ---- transforms, parenting, visibility, modifiers, constraints
ob_cube.location = (0.0, 0.0, 0.27)
ob_cylinder.location = (0.0, 0.0, 0.2)
ob_cylinder_001.location = (0.0, 0.0, -0.62)

# ---- collection membership
col_collection.objects.link(ob_cube)
col_collection.objects.link(ob_cylinder)
col_collection.objects.link(ob_cylinder_001)

# ---- scene / render settings (as saved in the file)
scene.frame_start = 1; scene.frame_end = 250; scene.frame_set(1)
scene.render.engine = 'BLENDER_EEVEE_NEXT'
scene.cycles.sampling_pattern = 'TABULATED_SOBOL'
scene.cycles.use_light_tree = False
scene.view_settings.view_transform = 'Filmic'
bpy.context.view_layer.update()

# ---- added for rendering (the .blend has no active camera and no usable light): camera, sun
cam_auto = bpy.data.cameras.new('AutoCamera')
cam_auto.lens = 50.0
cam_auto.sensor_width = 36.0
cam_auto.clip_end = 1000.0
ob_auto_camera = bpy.data.objects.new('AutoCamera', cam_auto)
scene.collection.objects.link(ob_auto_camera)
ob_auto_camera.location = (4.48818, -5.38581, 5.10304)
ob_auto_camera.rotation_euler = (1.09748, -7.21219e-08, 0.694738)
scene.camera = ob_auto_camera
light_auto_sun = bpy.data.lights.new('AutoSun', 'SUN')
light_auto_sun.energy = 3.0
light_auto_sun.angle = 0.0523599
ob_auto_sun = bpy.data.objects.new('AutoSun', light_auto_sun)
scene.collection.objects.link(ob_auto_sun)
ob_auto_sun.rotation_euler = (0.872665, 0.174533, 0.523599)
bpy.context.view_layer.update()
